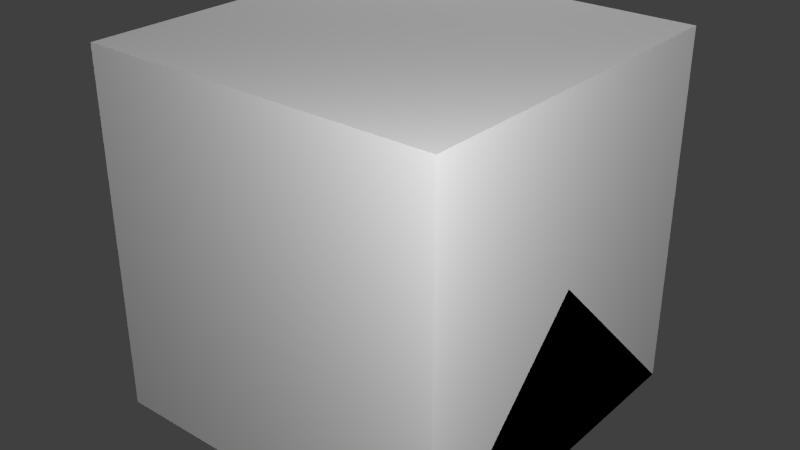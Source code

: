 # Source: PLC.blend  (saved by Blender 2.67.0; exported with 4.5.12 LTS)
import bpy
from mathutils import Matrix  # noqa: F401  (used for matrix-valued properties, if any)

bpy.ops.wm.read_factory_settings(use_empty=True)
scene = bpy.context.scene
scene.name = 'Scene'

# ---- collections
col_collection_1 = bpy.data.collections.new('Collection 1'); scene.collection.children.link(col_collection_1)

# ---- materials (node trees are filled in below, after node groups)
mat_material = bpy.data.materials.new('Material')
mat_material.alpha_threshold = 0.0
mat_material.use_transparent_shadow = False
mat_material.roughness = 0.5
mat_material.line_color = (0.0, 0.0, 0.0, 1.0)

# ---- material node trees

# ---- world
world_world = bpy.data.worlds.new('World'); scene.world = world_world
world_world.color = (0.05088, 0.05088, 0.05088)
world_world.use_sun_shadow = False
world_world.sun_shadow_jitter_overblur = 0.0
world_world.cycles.sampling_method = 'MANUAL'
world_world.cycles.sample_map_resolution = 256

# ---- lights
light_point_003 = bpy.data.lights.new('Point.003', 'POINT')
light_point_003.transmission_factor = 0.0
light_point_003.energy = 100.0
light_point_003.shadow_buffer_clip_start = 0.5
light_point_003.shadow_soft_size = 0.1
light_point_003.shadow_maximum_resolution = 0.006
light_point_003.use_absolute_resolution = True
light_point_003.cycles.use_multiple_importance_sampling = False
light_point_002 = bpy.data.lights.new('Point.002', 'POINT')
light_point_002.transmission_factor = 0.0
light_point_002.energy = 100.0
light_point_002.shadow_buffer_clip_start = 0.5
light_point_002.shadow_soft_size = 0.1
light_point_002.shadow_maximum_resolution = 0.006
light_point_002.use_absolute_resolution = True
light_point_002.cycles.use_multiple_importance_sampling = False
light_point = bpy.data.lights.new('Point', 'POINT')
light_point.transmission_factor = 0.0
light_point.energy = 100.0
light_point.shadow_buffer_clip_start = 0.5
light_point.shadow_soft_size = 0.1
light_point.shadow_maximum_resolution = 0.006
light_point.use_absolute_resolution = True
light_point.cycles.use_multiple_importance_sampling = False
light_lamp = bpy.data.lights.new('Lamp', 'POINT')
light_lamp.transmission_factor = 0.0
light_lamp.cutoff_distance = 30.0
light_lamp.energy = 100.0
light_lamp.shadow_buffer_clip_start = 1.001
light_lamp.shadow_soft_size = 0.1
light_lamp.shadow_maximum_resolution = 0.006
light_lamp.use_absolute_resolution = True
light_lamp.cycles.use_multiple_importance_sampling = False

# ---- meshes
me_led6 = bpy.data.meshes.new('led6')
me_led6.from_pydata([(0.01562, -0.01562, 0.0), (-0.01562, -0.01562, 0.0), (0.01562, 0.01562, 0.0), (-0.01562, 0.01562, 0.0)], [], [(1, 0, 2, 3)])
_uv = me_led6.uv_layers.new(name='UVMap')
_uv.uv.foreach_set('vector', [0.0, 0.9375, 0.0625, 0.9375, 0.0625, 1.0, 0.0, 1.0])
me_led6.use_remesh_preserve_volume = False
me_led6.use_remesh_preserve_attributes = False
me_led6.use_mirror_vertex_groups = False
me_led6.update()
me_led7 = bpy.data.meshes.new('led7')
me_led7.from_pydata([(0.01562, -0.01562, 0.0), (-0.01562, -0.01562, 0.0), (0.01562, 0.01562, 0.0), (-0.01562, 0.01562, 0.0)], [], [(1, 0, 2, 3)])
_uv = me_led7.uv_layers.new(name='UVMap')
_uv.uv.foreach_set('vector', [0.0, 0.9375, 0.0625, 0.9375, 0.0625, 1.0, 0.0, 1.0])
me_led7.use_remesh_preserve_volume = False
me_led7.use_remesh_preserve_attributes = False
me_led7.use_mirror_vertex_groups = False
me_led7.update()
me_led3 = bpy.data.meshes.new('led3')
me_led3.from_pydata([(0.01562, -0.01562, 0.0), (-0.01562, -0.01562, 0.0), (0.01562, 0.01562, 0.0), (-0.01562, 0.01562, 0.0)], [], [(1, 0, 2, 3)])
_uv = me_led3.uv_layers.new(name='UVMap')
_uv.uv.foreach_set('vector', [0.0, 0.9375, 0.0625, 0.9375, 0.0625, 1.0, 0.0, 1.0])
me_led3.use_remesh_preserve_volume = False
me_led3.use_remesh_preserve_attributes = False
me_led3.use_mirror_vertex_groups = False
me_led3.update()
me_led2 = bpy.data.meshes.new('led2')
me_led2.from_pydata([(0.01562, -0.01562, 0.0), (-0.01562, -0.01562, 0.0), (0.01562, 0.01562, 0.0), (-0.01562, 0.01562, 0.0)], [], [(1, 0, 2, 3)])
_uv = me_led2.uv_layers.new(name='UVMap')
_uv.uv.foreach_set('vector', [0.0, 0.9375, 0.0625, 0.9375, 0.0625, 1.0, 0.0, 1.0])
me_led2.use_remesh_preserve_volume = False
me_led2.use_remesh_preserve_attributes = False
me_led2.use_mirror_vertex_groups = False
me_led2.update()
me_led1 = bpy.data.meshes.new('led1')
me_led1.from_pydata([(0.01562, -0.01562, 0.0), (-0.01562, -0.01562, 0.0), (0.01562, 0.01562, 0.0), (-0.01562, 0.01562, 0.0)], [], [(1, 0, 2, 3)])
_uv = me_led1.uv_layers.new(name='UVMap')
_uv.uv.foreach_set('vector', [0.0, 0.9375, 0.0625, 0.9375, 0.0625, 1.0, 0.0, 1.0])
me_led1.use_remesh_preserve_volume = False
me_led1.use_remesh_preserve_attributes = False
me_led1.use_mirror_vertex_groups = False
me_led1.update()
me_led5 = bpy.data.meshes.new('led5')
me_led5.from_pydata([(0.01562, -0.01562, 0.0), (-0.01562, -0.01562, 0.0), (0.01562, 0.01562, 0.0), (-0.01562, 0.01562, 0.0)], [], [(1, 0, 2, 3)])
_uv = me_led5.uv_layers.new(name='UVMap')
_uv.uv.foreach_set('vector', [0.0, 0.9375, 0.0625, 0.9375, 0.0625, 1.0, 0.0, 1.0])
me_led5.use_remesh_preserve_volume = False
me_led5.use_remesh_preserve_attributes = False
me_led5.use_mirror_vertex_groups = False
me_led5.update()
me_led4 = bpy.data.meshes.new('led4')
me_led4.from_pydata([(0.01562, -0.01562, 0.0), (-0.01562, -0.01562, 0.0), (0.01562, 0.01562, 0.0), (-0.01562, 0.01562, 0.0)], [], [(1, 0, 2, 3)])
_uv = me_led4.uv_layers.new(name='UVMap')
_uv.uv.foreach_set('vector', [0.0, 0.9375, 0.0625, 0.9375, 0.0625, 1.0, 0.0, 1.0])
me_led4.use_remesh_preserve_volume = False
me_led4.use_remesh_preserve_attributes = False
me_led4.use_mirror_vertex_groups = False
me_led4.update()
me_led0 = bpy.data.meshes.new('led0')
me_led0.from_pydata([(0.01562, -0.01562, 0.0), (-0.01562, -0.01562, 0.0), (0.01562, 0.01562, 0.0), (-0.01562, 0.01562, 0.0)], [], [(1, 0, 2, 3)])
_uv = me_led0.uv_layers.new(name='UVMap')
_uv.uv.foreach_set('vector', [0.0, 0.9375, 0.0625, 0.9375, 0.0625, 1.0, 0.0, 1.0])
me_led0.use_remesh_preserve_volume = False
me_led0.use_remesh_preserve_attributes = False
me_led0.use_mirror_vertex_groups = False
me_led0.update()
me_door = bpy.data.meshes.new('door')
me_door.from_pydata([(0.625, -0.4375, 0.0), (0.0, -0.4375, 0.0), (0.625, 0.375, 0.0), (0.0, 0.375, 0.0), (0.625, -0.4375, 0.0625), (0.0, -0.4375, 0.0625), (0.625, 0.375, 0.0625), (0.0, 0.375, 0.0625), (0.5, 0.03125, 0.06875), (0.5625, 0.03125, 0.06875), (0.5625, -0.03125, 0.06875), (0.5, -0.03125, 0.06875)], [], [(1, 3, 2, 0), (5, 4, 6, 7), (3, 1, 5, 7), (1, 0, 4, 5), (2, 3, 7, 6), (0, 2, 6, 4), (8, 11, 10, 9)])
_uv = me_door.uv_layers.new(name='UVMap')
_uv.uv.foreach_set('vector', [0.6875, 0.0, 0.6875, 0.4062, 1.0, 0.4062, 1.0, 0.0, 0.3125, 0.0, 0.625, 0.0, 0.625, 0.4062, 0.3125, 0.4062, 0.625, 0.4062, 0.625, 0.0, 0.6562, 0.0, 0.6562, 0.4062, 0.3125, 0.4062, 0.625, 0.4062, 0.625, 0.4375, 0.3125, 0.4375, 0.625, 0.4688, 0.3125, 0.4688, 0.3125, 0.4375, 0.625, 0.4375, 0.6875, 0.0, 0.6875, 0.4062, 0.6562, 0.4062, 0.6562, 0.0, 0.9062, 0.9688, 0.9062, 0.9062, 0.9688, 0.9062, 0.9688, 0.9688])
me_door.use_remesh_preserve_volume = False
me_door.use_remesh_preserve_attributes = False
me_door.use_mirror_vertex_groups = False
me_door.update()
me_main = bpy.data.meshes.new('main')
me_main.from_pydata([(-0.3125, -0.4375, 0.0), (-0.3125, 0.375, 0.0), (0.3125, 0.375, 0.0), (0.3125, -0.4375, 0.0), (-0.3125, -0.4375, 0.3125), (-0.3125, 0.375, 0.3125), (0.3125, 0.375, 0.3125), (0.3125, -0.4375, 0.3125), (-0.25, 0.3125, 0.3125), (-0.3125, 0.3125, 0.3125), (0.25, 0.3125, 0.3125), (0.3125, 0.3125, 0.3125), (0.3125, -0.375, 0.3125), (0.25, -0.375, 0.3125), (-0.3125, -0.375, 0.3125), (-0.25, -0.375, 0.3125), (-0.25, 0.3125, 0.0625), (0.25, 0.3125, 0.0625), (0.25, -0.375, 0.0625), (-0.25, -0.375, 0.0625), (-0.1875, -0.3125, 0.0625), (0.1875, -0.3125, 0.0625), (0.1875, -0.0625, 0.0625), (-0.1875, -0.0625, 0.0625), (-0.1875, -0.3125, 0.1875), (0.1875, -0.3125, 0.1875), (0.1875, -0.0625, 0.1875), (-0.1875, -0.0625, 0.1875), (-0.1875, 0.0, 0.0625), (0.1875, 0.0, 0.0625), (0.1875, 0.25, 0.0625), (-0.1875, 0.25, 0.0625), (-0.1875, 0.0, 0.1875), (0.1875, 0.0, 0.1875), (0.1875, 0.25, 0.1875), (-0.1875, 0.25, 0.1875), (-0.3188, 0.3063, 0.2875), (-0.3188, 0.1813, 0.2875), (-0.3188, 0.1813, 0.3125), (-0.3188, 0.3063, 0.3125), (-0.3187, -0.2562, 0.2875), (-0.3187, -0.3812, 0.2875), (-0.3187, -0.3812, 0.3125), (-0.3187, -0.2562, 0.3125)], [], [(4, 5, 1, 0), (5, 6, 2, 1), (6, 7, 3, 2), (7, 4, 0, 3), (0, 1, 2, 3), (14, 4, 7, 12), (5, 9, 11, 6), (10, 13, 12, 11), (8, 9, 14, 15), (16, 19, 18, 17), (16, 17, 10, 8), (17, 18, 13, 10), (18, 19, 15, 13), (8, 15, 19, 16), (21, 22, 26, 25), (20, 21, 25, 24), (24, 27, 23, 20), (26, 22, 23, 27), (25, 26, 27, 24), (29, 30, 34, 33), (28, 29, 33, 32), (32, 35, 31, 28), (34, 30, 31, 35), (33, 34, 35, 32), (38, 39, 36, 37), (42, 43, 40, 41)])
_uv = me_main.uv_layers.new(name='UVMap')
_uv.uv.foreach_set('vector', [0.1875, 0.3438, 0.1875, 0.75, 0.3438, 0.75, 0.3438, 0.3438, 0.375, 0.1562, 0.6875, 0.1562, 0.6875, 0.3125, 0.375, 0.3125, 0.5, 0.3438, 0.5, 0.75, 0.3438, 0.75, 0.3438, 0.3438, 0.6875, 0.0, 0.375, 0.0, 0.375, 0.1562, 0.6875, 0.1562, 0.0, 0.0, 0.0, 0.4062, 0.3125, 0.4062, 0.3125, 0.0, 0.0, 0.7188, 0.0, 0.6875, 0.3125, 0.6875, 0.3125, 0.7188, 0.0, 0.75, 0.0, 0.7188, 0.3125, 0.7188, 0.3125, 0.75, 0.5, 0.75, 0.5, 0.4062, 0.4688, 0.4062, 0.4688, 0.75, 0.4688, 0.75, 0.4375, 0.75, 0.4375, 0.4062, 0.4688, 0.4062, 0.625, 0.875, 0.625, 0.5312, 0.875, 0.5312, 0.875, 0.875, 0.625, 0.875, 0.875, 0.875, 0.875, 1.0, 0.625, 1.0, 0.875, 0.875, 0.875, 0.5312, 1.0, 0.5312, 1.0, 0.875, 0.875, 0.5312, 0.625, 0.5312, 0.625, 0.4062, 0.875, 0.4062, 0.5, 0.875, 0.5, 0.5312, 0.625, 0.5312, 0.625, 0.875, 0.3125, 0.8125, 0.3125, 0.9375, 0.25, 0.9375, 0.25, 0.8125, 0.0625, 0.75, 0.0625, 0.8125, 0.25, 0.8125, 0.25, 0.75, 0.0625, 0.8125, 0.0625, 0.9375, 0.0, 0.9375, 0.0, 0.8125, 0.25, 0.9375, 0.25, 1.0, 0.0625, 1.0, 0.0625, 0.9375, 0.25, 0.8125, 0.25, 0.9375, 0.0625, 0.9375, 0.0625, 0.8125, 0.3125, 0.8125, 0.3125, 0.9375, 0.25, 0.9375, 0.25, 0.8125, 0.0625, 0.75, 0.0625, 0.8125, 0.25, 0.8125, 0.25, 0.75, 0.0625, 0.8125, 0.0625, 0.9375, 0.0, 0.9375, 0.0, 0.8125, 0.25, 0.9375, 0.25, 1.0, 0.0625, 1.0, 0.0625, 0.9375, 0.25, 0.8125, 0.25, 0.9375, 0.0625, 0.9375, 0.0625, 0.8125, 0.9375, 1.0, 0.9375, 0.875, 0.875, 0.875, 0.875, 1.0, 1.0, 1.0, 1.0, 0.875, 0.9375, 0.875, 0.9375, 1.0])
me_main.use_remesh_preserve_volume = False
me_main.use_remesh_preserve_attributes = False
me_main.use_mirror_vertex_groups = False
me_main.update()
me_cube_002 = bpy.data.meshes.new('Cube.002')
me_cube_002.from_pydata([(0.5, 0.5, 0.0), (0.5, -0.5, 0.0), (-0.5, -0.5, 0.0), (-0.5, 0.5, 0.0), (0.5, -3.129e-07, 0.5), (-0.5, 7.451e-08, 0.5)], [], [(0, 1, 2, 3), (1, 4, 5, 2), (0, 4, 1), (2, 5, 3), (4, 0, 3, 5)])
me_cube_002.materials.append(mat_material)
me_cube_002.use_remesh_preserve_volume = False
me_cube_002.use_remesh_preserve_attributes = False
me_cube_002.use_mirror_vertex_groups = False
me_cube_002.update()
me_cube_001 = bpy.data.meshes.new('Cube.001')
me_cube_001.from_pydata([(0.5, 0.5, 0.0), (0.5, -0.5, 0.0), (-0.5, -0.5, 0.0), (-0.5, 0.5, 0.0), (-8.196e-08, -1.192e-07, 0.5)], [], [(0, 1, 2, 3), (0, 4, 1), (1, 4, 2), (2, 4, 3), (4, 0, 3)])
me_cube_001.materials.append(mat_material)
me_cube_001.use_remesh_preserve_volume = False
me_cube_001.use_remesh_preserve_attributes = False
me_cube_001.use_mirror_vertex_groups = False
me_cube_001.update()
me_cube = bpy.data.meshes.new('Cube')
me_cube.from_pydata([(0.5, 0.5, 0.0), (0.5, -0.5, 0.0), (-0.5, -0.5, 0.0), (-0.5, 0.5, 0.0), (0.5, 0.5, 1.0), (0.5, -0.5, 1.0), (-0.5, -0.5, 1.0), (-0.5, 0.5, 1.0)], [], [(0, 1, 2, 3), (4, 7, 6, 5), (0, 4, 5, 1), (1, 5, 6, 2), (2, 6, 7, 3), (4, 0, 3, 7)])
me_cube.materials.append(mat_material)
me_cube.use_remesh_preserve_volume = False
me_cube.use_remesh_preserve_attributes = False
me_cube.use_mirror_vertex_groups = False
me_cube.update()

# ---- objects
ob_led6 = bpy.data.objects.new('led6', me_led6)
ob_led7 = bpy.data.objects.new('led7', me_led7)
ob_led3 = bpy.data.objects.new('led3', me_led3)
ob_led2 = bpy.data.objects.new('led2', me_led2)
ob_led1 = bpy.data.objects.new('led1', me_led1)
ob_led5 = bpy.data.objects.new('led5', me_led5)
ob_led4 = bpy.data.objects.new('led4', me_led4)
ob_led0 = bpy.data.objects.new('led0', me_led0)
ob_point_003 = bpy.data.objects.new('Point.003', light_point_003)
ob_point_002 = bpy.data.objects.new('Point.002', light_point_002)
ob_door = bpy.data.objects.new('door', me_door)
ob_main = bpy.data.objects.new('main', me_main)
ob_point = bpy.data.objects.new('Point', light_point)
ob_minecraft_2_edge_connectivity = bpy.data.objects.new('Minecraft 2 Edge Connectivity', me_cube_002)
ob_minecraft_4_edge_connectivity = bpy.data.objects.new('Minecraft 4 Edge Connectivity', me_cube_001)
ob_minecraft_block = bpy.data.objects.new('Minecraft Block', me_cube)
ob_lamp = bpy.data.objects.new('Lamp', light_lamp)

# ---- transforms, parenting, visibility, modifiers, constraints
ob_led6.location = (0.03125, -0.09375, 0.1937)
ob_led6.lineart.crease_threshold = 0.0
ob_led7.location = (0.1562, -0.09375, 0.1937)
ob_led7.lineart.crease_threshold = 0.0
ob_led3.location = (0.1562, 0.2188, 0.1937)
ob_led3.lineart.crease_threshold = 0.0
ob_led2.location = (0.03125, 0.2188, 0.1937)
ob_led2.lineart.crease_threshold = 0.0
ob_led1.location = (-0.09375, 0.2188, 0.1937)
ob_led1.lineart.crease_threshold = 0.0
ob_led5.location = (-0.09375, -0.09375, 0.1937)
ob_led5.lineart.crease_threshold = 0.0
ob_led4.location = (-0.1562, -0.09375, 0.1937)
ob_led4.lineart.crease_threshold = 0.0
ob_led0.location = (-0.1562, 0.2188, 0.1937)
ob_led0.lineart.crease_threshold = 0.0
ob_point_003.location = (-1.146, 1.763, 1.556)
ob_point_003.lineart.crease_threshold = 0.0
ob_point_002.location = (-1.146, 1.763, -0.9435)
ob_point_002.lineart.crease_threshold = 0.0
ob_door.location = (-0.3125, 0.0, 0.3125)
ob_door.rotation_euler = (-1.013e-15, -1.571, 9.719e-16)
ob_door.lineart.crease_threshold = 0.0
ob_main.location = (0.0, 0.0, 0.0)
ob_main.lineart.crease_threshold = 0.0
ob_point.location = (1.354, -1.362, 1.556)
ob_point.lineart.crease_threshold = 0.0
ob_minecraft_2_edge_connectivity.location = (0.0, 0.0, 0.0)
ob_minecraft_2_edge_connectivity.lock_location = (True, True, True)
ob_minecraft_2_edge_connectivity.lock_rotation = (True, True, True)
ob_minecraft_2_edge_connectivity.lock_rotations_4d = False
ob_minecraft_2_edge_connectivity.lock_scale = (True, True, True)
ob_minecraft_2_edge_connectivity.empty_display_type = 'ARROWS'
ob_minecraft_2_edge_connectivity.hide_viewport = True
ob_minecraft_2_edge_connectivity.display_type = 'WIRE'
ob_minecraft_2_edge_connectivity.lineart.crease_threshold = 0.0
ob_minecraft_4_edge_connectivity.location = (0.0, 0.0, 0.0)
ob_minecraft_4_edge_connectivity.lock_location = (True, True, True)
ob_minecraft_4_edge_connectivity.lock_rotation = (True, True, True)
ob_minecraft_4_edge_connectivity.lock_rotations_4d = False
ob_minecraft_4_edge_connectivity.lock_scale = (True, True, True)
ob_minecraft_4_edge_connectivity.empty_display_type = 'ARROWS'
ob_minecraft_4_edge_connectivity.hide_viewport = True
ob_minecraft_4_edge_connectivity.display_type = 'WIRE'
ob_minecraft_4_edge_connectivity.lineart.crease_threshold = 0.0
ob_minecraft_block.location = (0.0, 0.0, 0.0)
ob_minecraft_block.lock_location = (True, True, True)
ob_minecraft_block.lock_rotation = (True, True, True)
ob_minecraft_block.lock_rotations_4d = False
ob_minecraft_block.lock_scale = (True, True, True)
ob_minecraft_block.empty_display_type = 'ARROWS'
ob_minecraft_block.hide_viewport = True
ob_minecraft_block.display_type = 'WIRE'
ob_minecraft_block.lineart.crease_threshold = 0.0
ob_lamp.location = (4.076, 1.005, 5.904)
ob_lamp.rotation_euler = (0.6503, 0.05522, 1.866)
ob_lamp.lock_rotations_4d = False
ob_lamp.empty_display_type = 'ARROWS'
ob_lamp.color = (0.0, 0.0, 0.0, 0.0)
ob_lamp.hide_viewport = True
ob_lamp.lineart.crease_threshold = 0.0

# ---- collection membership
col_collection_1.objects.link(ob_led6)
col_collection_1.objects.link(ob_led7)
col_collection_1.objects.link(ob_led3)
col_collection_1.objects.link(ob_led2)
col_collection_1.objects.link(ob_led1)
col_collection_1.objects.link(ob_led5)
col_collection_1.objects.link(ob_led4)
col_collection_1.objects.link(ob_led0)
col_collection_1.objects.link(ob_point_003)
col_collection_1.objects.link(ob_point_002)
col_collection_1.objects.link(ob_door)
col_collection_1.objects.link(ob_main)
col_collection_1.objects.link(ob_point)
col_collection_1.objects.link(ob_minecraft_2_edge_connectivity)
col_collection_1.objects.link(ob_minecraft_4_edge_connectivity)
col_collection_1.objects.link(ob_minecraft_block)
col_collection_1.objects.link(ob_lamp)

# ---- scene / render settings (as saved in the file)
scene.frame_start = 1; scene.frame_end = 250; scene.frame_set(1)
scene.render.engine = 'BLENDER_EEVEE_NEXT'
scene.render.image_settings.color_mode = 'RGB'
scene.render.image_settings.compression = 90
scene.render.resolution_percentage = 50
scene.render.dither_intensity = 0.0
scene.render.bake_margin = 2
scene.cycles.use_denoising = False
scene.cycles.samples = 10
scene.cycles.sampling_pattern = 'TABULATED_SOBOL'
scene.cycles.light_sampling_threshold = 0.0
scene.cycles.use_adaptive_sampling = False
scene.cycles.use_light_tree = False
scene.cycles.blur_glossy = 0.0
scene.cycles.volume_bounces = 1
scene.cycles.pixel_filter_type = 'GAUSSIAN'
scene.cycles.sample_clamp_indirect = 0.0
scene.view_settings.view_transform = 'Standard'
bpy.context.view_layer.update()

# ---- added for rendering (the .blend has no active camera): camera
cam_auto = bpy.data.cameras.new('AutoCamera')
cam_auto.lens = 50.0
cam_auto.sensor_width = 36.0
cam_auto.clip_end = 1000.0
ob_auto_camera = bpy.data.objects.new('AutoCamera', cam_auto)
scene.collection.objects.link(ob_auto_camera)
ob_auto_camera.location = (1.60254, -1.92304, 1.78203)
ob_auto_camera.rotation_euler = (1.09748, -7.21219e-08, 0.694738)
scene.camera = ob_auto_camera
bpy.context.view_layer.update()
